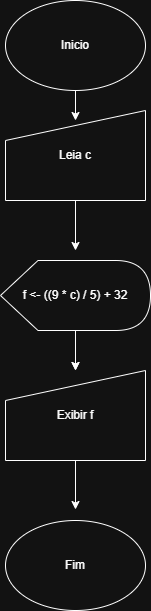

The diagram above was exported from draw.io. Its source (the exported page's mxGraphModel, read from the mxfile embedded in the PNG):
<mxGraphModel dx="774" dy="451" grid="1" gridSize="10" guides="1" tooltips="1" connect="1" arrows="1" fold="1" page="1" pageScale="1" pageWidth="827" pageHeight="1169" math="0" shadow="0">
  <root>
    <mxCell id="0" />
    <mxCell id="1" parent="0" />
    <mxCell id="KzzoctPBI1LbI6jl0ZPj-1" edge="1" parent="1" style="edgeStyle=orthogonalEdgeStyle;rounded=0;orthogonalLoop=1;jettySize=auto;html=1;" target="KzzoctPBI1LbI6jl0ZPj-6" value="">
      <mxGeometry relative="1" as="geometry">
        <mxPoint x="425" y="500" as="sourcePoint" />
      </mxGeometry>
    </mxCell>
    <mxCell id="KzzoctPBI1LbI6jl0ZPj-2" edge="1" parent="1" style="edgeStyle=orthogonalEdgeStyle;rounded=0;orthogonalLoop=1;jettySize=auto;html=1;" value="">
      <mxGeometry relative="1" as="geometry">
        <mxPoint x="425" y="250" as="sourcePoint" />
        <mxPoint x="425" y="280" as="targetPoint" />
      </mxGeometry>
    </mxCell>
    <mxCell id="KzzoctPBI1LbI6jl0ZPj-3" edge="1" parent="1" style="edgeStyle=orthogonalEdgeStyle;rounded=0;orthogonalLoop=1;jettySize=auto;html=1;" value="">
      <mxGeometry relative="1" as="geometry">
        <mxPoint x="425" y="350" as="sourcePoint" />
        <mxPoint x="425" y="410" as="targetPoint" />
      </mxGeometry>
    </mxCell>
    <mxCell id="KzzoctPBI1LbI6jl0ZPj-4" edge="1" parent="1" style="endArrow=classic;html=1;rounded=0;" value="">
      <mxGeometry height="50" relative="1" width="50" as="geometry">
        <mxPoint x="395" y="390" as="sourcePoint" />
        <mxPoint x="395" y="390" as="targetPoint" />
      </mxGeometry>
    </mxCell>
    <mxCell id="KzzoctPBI1LbI6jl0ZPj-5" edge="1" parent="1" source="KzzoctPBI1LbI6jl0ZPj-6" style="edgeStyle=orthogonalEdgeStyle;rounded=0;orthogonalLoop=1;jettySize=auto;html=1;" value="">
      <mxGeometry relative="1" as="geometry">
        <mxPoint x="425" y="669" as="targetPoint" />
      </mxGeometry>
    </mxCell>
    <mxCell id="KzzoctPBI1LbI6jl0ZPj-6" parent="1" style="shape=manualInput;whiteSpace=wrap;html=1;" value="Exibir f" vertex="1">
      <mxGeometry height="90" width="140" x="355" y="530" as="geometry" />
    </mxCell>
    <mxCell id="KzzoctPBI1LbI6jl0ZPj-7" parent="1" style="ellipse;whiteSpace=wrap;html=1;" value="Fim" vertex="1">
      <mxGeometry height="90" width="140" x="355" y="680" as="geometry" />
    </mxCell>
    <mxCell id="KzzoctPBI1LbI6jl0ZPj-8" parent="1" style="ellipse;whiteSpace=wrap;html=1;" value="Inicio" vertex="1">
      <mxGeometry height="90" width="140" x="355" y="160" as="geometry" />
    </mxCell>
    <mxCell id="KzzoctPBI1LbI6jl0ZPj-9" edge="1" parent="1" source="KzzoctPBI1LbI6jl0ZPj-10" style="edgeStyle=orthogonalEdgeStyle;rounded=0;orthogonalLoop=1;jettySize=auto;html=1;" target="KzzoctPBI1LbI6jl0ZPj-6" value="">
      <mxGeometry relative="1" as="geometry" />
    </mxCell>
    <mxCell id="KzzoctPBI1LbI6jl0ZPj-10" parent="1" style="shape=display;whiteSpace=wrap;html=1;" value="f &amp;lt;- ((9 * c) / 5) + 32" vertex="1">
      <mxGeometry height="70" width="150" x="350" y="420" as="geometry" />
    </mxCell>
    <mxCell id="KzzoctPBI1LbI6jl0ZPj-11" parent="1" style="shape=manualInput;whiteSpace=wrap;html=1;" value="Leia c" vertex="1">
      <mxGeometry height="90" width="140" x="355" y="270" as="geometry" />
    </mxCell>
  </root>
</mxGraphModel>